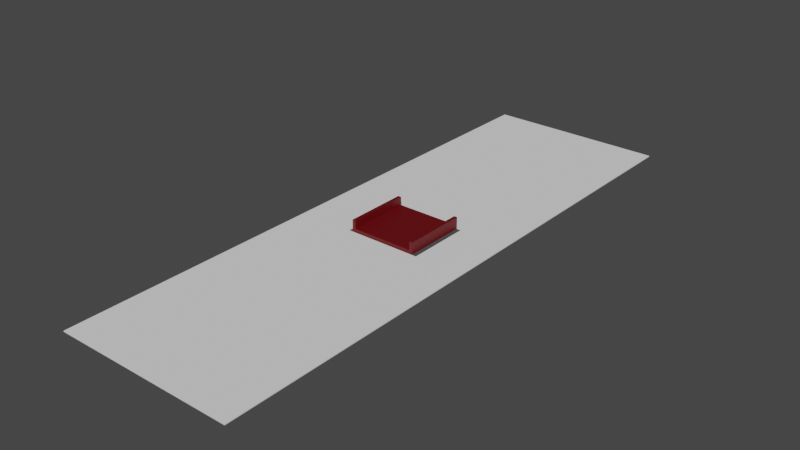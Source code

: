 # Source: rchivos_extra_ascensor.blend  (saved by Blender 3.0.42; exported with 4.5.12 LTS)
import bpy
from mathutils import Matrix  # noqa: F401  (used for matrix-valued properties, if any)

bpy.ops.wm.read_factory_settings(use_empty=True)
scene = bpy.context.scene
scene.name = 'Scene'

# ---- collections
col_collection = bpy.data.collections.new('Collection'); scene.collection.children.link(col_collection)

# ---- materials (node trees are filled in below, after node groups)
mat_material_014 = bpy.data.materials.new('Material.014')

# ---- material node trees
mat_material_014.use_nodes = True; mat_material_014.node_tree.nodes.clear()
_N = mat_material_014.node_tree.nodes; _L = mat_material_014.node_tree.links
n0 = _N.new('ShaderNodeBsdfPrincipled'); n0.name = 'Principled BSDF'; n0.location = (10, 300)
n0.distribution = 'GGX'
n0.subsurface_method = 'RANDOM_WALK_SKIN'
n0.inputs[0].default_value = (0.1287, 0.0, 0.002118, 1.0)
n0.inputs[3].default_value = 1.45
n0.inputs[27].default_value = (0.0, 0.0, 0.0, 1.0)
n0.inputs[28].default_value = 1.0
n1 = _N.new('ShaderNodeOutputMaterial'); n1.name = 'Material Output'; n1.location = (300, 300)
_L.new(n0.outputs[0], n1.inputs[0])
n1.is_active_output = True

# ---- world
world_world = bpy.data.worlds.new('World'); scene.world = world_world
world_world.use_nodes = True; world_world.node_tree.nodes.clear()
_N = world_world.node_tree.nodes; _L = world_world.node_tree.links
n0 = _N.new('ShaderNodeOutputWorld'); n0.name = 'World Output'; n0.location = (300, 300)
n1 = _N.new('ShaderNodeBackground'); n1.name = 'Background'; n1.location = (10, 300)
n1.inputs[0].default_value = (0.05088, 0.05088, 0.05088, 1.0)
_L.new(n1.outputs[0], n0.inputs[0])
n0.is_active_output = True
world_world.color = (0.05088, 0.05088, 0.05088)
world_world.use_sun_shadow = False
world_world.sun_shadow_jitter_overblur = 0.0

# ---- meshes
me_cube_017 = bpy.data.meshes.new('Cube.017')
me_cube_017.from_pydata([(-1.0, -1.0, -1.0), (-1.0, -1.0, 1.0), (-1.0, 1.0, -1.0), (-1.0, 1.0, 1.0), (1.0, -1.0, -1.0), (1.0, -1.0, 1.0), (1.0, 1.0, -1.0), (1.0, 1.0, 1.0), (-1.0, 0.7901, -1.0), (-1.0, 0.5679, -1.0), (-1.0, 0.3457, -1.0), (-1.0, 0.1235, -1.0), (-1.0, -0.09877, -1.0), (-1.0, -0.321, -1.0), (-1.0, -0.5432, -1.0), (-1.0, -0.7654, -1.0), (-1.0, -0.7654, 1.0), (-1.0, -0.5432, 1.0), (-1.0, -0.321, 1.0), (-1.0, -0.09877, 1.0), (-1.0, 0.1235, 1.0), (-1.0, 0.3457, 1.0), (-1.0, 0.5679, 1.0), (-1.0, 0.7901, 1.0), (1.0, -0.7654, -1.0), (1.0, -0.5432, -1.0), (1.0, -0.321, -1.0), (1.0, -0.09877, -1.0), (1.0, 0.1235, -1.0), (1.0, 0.3457, -1.0), (1.0, 0.5679, -1.0), (1.0, 0.7901, -1.0), (1.0, 0.7901, 1.0), (1.0, 0.5679, 1.0), (1.0, 0.3457, 1.0), (1.0, 0.1235, 1.0), (1.0, -0.09877, 1.0), (1.0, -0.321, 1.0), (1.0, -0.5432, 1.0), (1.0, -0.7654, 1.0), (0.7463, 1.0, -1.0), (0.4606, 1.0, -1.0), (0.1749, 1.0, -1.0), (-0.1108, 1.0, -1.0), (-0.3965, 1.0, -1.0), (-0.6822, 1.0, -1.0), (-0.6822, 1.0, 1.0), (-0.3965, 1.0, 1.0), (-0.1108, 1.0, 1.0), (0.1749, 1.0, 1.0), (0.4606, 1.0, 1.0), (0.7463, 1.0, 1.0), (-0.6822, -1.0, -1.0), (-0.3965, -1.0, -1.0), (-0.1108, -1.0, -1.0), (0.1749, -1.0, -1.0), (0.4606, -1.0, -1.0), (0.7463, -1.0, -1.0), (0.7463, -1.0, 1.0), (0.4606, -1.0, 1.0), (0.1749, -1.0, 1.0), (-0.1108, -1.0, 1.0), (-0.3965, -1.0, 1.0), (-0.6822, -1.0, 1.0), (-0.6822, 0.7901, 1.0), (-0.3965, 0.7901, 1.0), (-0.1108, 0.7901, 1.0), (0.1749, 0.7901, 1.0), (0.4606, 0.7901, 1.0), (0.7463, 0.7901, 1.0), (-0.6822, 0.5679, 1.0), (-0.3965, 0.5679, 1.0), (-0.1108, 0.5679, 1.0), (0.1749, 0.5679, 1.0), (0.4606, 0.5679, 1.0), (0.7463, 0.5679, 1.0), (-0.6822, 0.3457, 1.0), (-0.3965, 0.3457, 1.0), (-0.1108, 0.3457, 1.0), (0.1749, 0.3457, 1.0), (0.4606, 0.3457, 1.0), (0.7463, 0.3457, 1.0), (-0.6822, 0.1235, 1.0), (-0.3965, 0.1235, 1.0), (-0.1108, 0.1235, 1.0), (0.1749, 0.1235, 1.0), (0.4606, 0.1235, 1.0), (0.7463, 0.1235, 1.0), (-0.6822, -0.09877, 1.0), (-0.3965, -0.09877, 1.0), (-0.1108, -0.09877, 1.0), (0.1749, -0.09877, 1.0), (0.4606, -0.09877, 1.0), (0.7463, -0.09877, 1.0), (-0.6822, -0.321, 1.0), (-0.3965, -0.321, 1.0), (-0.1108, -0.321, 1.0), (0.1749, -0.321, 1.0), (0.4606, -0.321, 1.0), (0.7463, -0.321, 1.0), (-0.6822, -0.5432, 1.0), (-0.3965, -0.5432, 1.0), (-0.1108, -0.5432, 1.0), (0.1749, -0.5432, 1.0), (0.4606, -0.5432, 1.0), (0.7463, -0.5432, 1.0), (-0.6822, -0.7654, 1.0), (-0.3965, -0.7654, 1.0), (-0.1108, -0.7654, 1.0), (0.1749, -0.7654, 1.0), (0.4606, -0.7654, 1.0), (0.7463, -0.7654, 1.0), (0.7463, 0.7901, -1.0), (0.4606, 0.7901, -1.0), (0.1749, 0.7901, -1.0), (-0.1108, 0.7901, -1.0), (-0.3965, 0.7901, -1.0), (-0.6822, 0.7901, -1.0), (0.7463, 0.5679, -1.0), (0.4606, 0.5679, -1.0), (0.1749, 0.5679, -1.0), (-0.1108, 0.5679, -1.0), (-0.3965, 0.5679, -1.0), (-0.6822, 0.5679, -1.0), (0.7463, 0.3457, -1.0), (0.4606, 0.3457, -1.0), (0.1749, 0.3457, -1.0), (-0.1108, 0.3457, -1.0), (-0.3965, 0.3457, -1.0), (-0.6822, 0.3457, -1.0), (0.7463, 0.1235, -1.0), (0.4606, 0.1235, -1.0), (0.1749, 0.1235, -1.0), (-0.1108, 0.1235, -1.0), (-0.3965, 0.1235, -1.0), (-0.6822, 0.1235, -1.0), (0.7463, -0.09877, -1.0), (0.4606, -0.09877, -1.0), (0.1749, -0.09877, -1.0), (-0.1108, -0.09877, -1.0), (-0.3965, -0.09877, -1.0), (-0.6822, -0.09877, -1.0), (0.7463, -0.321, -1.0), (0.4606, -0.321, -1.0), (0.1749, -0.321, -1.0), (-0.1108, -0.321, -1.0), (-0.3965, -0.321, -1.0), (-0.6822, -0.321, -1.0), (0.7463, -0.5432, -1.0), (0.4606, -0.5432, -1.0), (0.1749, -0.5432, -1.0), (-0.1108, -0.5432, -1.0), (-0.3965, -0.5432, -1.0), (-0.6822, -0.5432, -1.0), (0.7463, -0.7654, -1.0), (0.4606, -0.7654, -1.0), (0.1749, -0.7654, -1.0), (-0.1108, -0.7654, -1.0), (-0.3965, -0.7654, -1.0), (-0.6822, -0.7654, -1.0), (0.4606, 0.1235, 0.9275), (0.1749, 0.1235, 0.9275), (-0.1108, 0.1235, 0.9275), (-0.3965, 0.1235, 0.9275), (0.4606, -0.09877, 0.9275), (0.1749, -0.09877, 0.9275), (-0.1108, -0.09877, 0.9275), (-0.3965, -0.09877, 0.9275)], [], [(8, 23, 3, 2), (40, 51, 7, 6), (24, 39, 5, 4), (52, 63, 1, 0), (154, 24, 4, 57), (106, 16, 1, 63), (46, 3, 23, 64), (64, 23, 22, 70), (70, 22, 21, 76), (76, 21, 20, 82), (82, 20, 19, 88), (88, 19, 18, 94), (94, 18, 17, 100), (100, 17, 16, 106), (40, 6, 31, 112), (112, 31, 30, 118), (118, 30, 29, 124), (124, 29, 28, 130), (130, 28, 27, 136), (136, 27, 26, 142), (142, 26, 25, 148), (148, 25, 24, 154), (6, 7, 32, 31), (31, 32, 33, 30), (30, 33, 34, 29), (29, 34, 35, 28), (28, 35, 36, 27), (27, 36, 37, 26), (26, 37, 38, 25), (25, 38, 39, 24), (0, 1, 16, 15), (15, 16, 17, 14), (14, 17, 18, 13), (13, 18, 19, 12), (12, 19, 20, 11), (11, 20, 21, 10), (10, 21, 22, 9), (9, 22, 23, 8), (14, 153, 159, 15), (153, 152, 158, 159), (152, 151, 157, 158), (151, 150, 156, 157), (150, 149, 155, 156), (149, 148, 154, 155), (13, 147, 153, 14), (147, 146, 152, 153), (146, 145, 151, 152), (145, 144, 150, 151), (144, 143, 149, 150), (143, 142, 148, 149), (12, 141, 147, 13), (141, 140, 146, 147), (140, 139, 145, 146), (139, 138, 144, 145), (138, 137, 143, 144), (137, 136, 142, 143), (11, 135, 141, 12), (135, 134, 140, 141), (131, 130, 136, 137), (10, 129, 135, 11), (129, 128, 134, 135), (128, 127, 133, 134), (127, 126, 132, 133), (126, 125, 131, 132), (125, 124, 130, 131), (9, 123, 129, 10), (123, 122, 128, 129), (122, 121, 127, 128), (121, 120, 126, 127), (120, 119, 125, 126), (119, 118, 124, 125), (8, 117, 123, 9), (117, 116, 122, 123), (116, 115, 121, 122), (115, 114, 120, 121), (114, 113, 119, 120), (113, 112, 118, 119), (2, 45, 117, 8), (45, 44, 116, 117), (44, 43, 115, 116), (43, 42, 114, 115), (42, 41, 113, 114), (41, 40, 112, 113), (38, 105, 111, 39), (105, 104, 110, 111), (104, 103, 109, 110), (103, 102, 108, 109), (102, 101, 107, 108), (101, 100, 106, 107), (37, 99, 105, 38), (99, 98, 104, 105), (98, 97, 103, 104), (97, 96, 102, 103), (96, 95, 101, 102), (95, 94, 100, 101), (36, 93, 99, 37), (93, 92, 98, 99), (92, 91, 97, 98), (91, 90, 96, 97), (90, 89, 95, 96), (89, 88, 94, 95), (35, 87, 93, 36), (87, 86, 92, 93), (83, 82, 88, 89), (34, 81, 87, 35), (81, 80, 86, 87), (80, 79, 85, 86), (79, 78, 84, 85), (78, 77, 83, 84), (77, 76, 82, 83), (33, 75, 81, 34), (75, 74, 80, 81), (74, 73, 79, 80), (73, 72, 78, 79), (72, 71, 77, 78), (71, 70, 76, 77), (32, 69, 75, 33), (69, 68, 74, 75), (68, 67, 73, 74), (67, 66, 72, 73), (66, 65, 71, 72), (65, 64, 70, 71), (7, 51, 69, 32), (51, 50, 68, 69), (50, 49, 67, 68), (49, 48, 66, 67), (48, 47, 65, 66), (47, 46, 64, 65), (39, 111, 58, 5), (111, 110, 59, 58), (110, 109, 60, 59), (109, 108, 61, 60), (108, 107, 62, 61), (107, 106, 63, 62), (15, 159, 52, 0), (159, 158, 53, 52), (158, 157, 54, 53), (157, 156, 55, 54), (156, 155, 56, 55), (155, 154, 57, 56), (4, 5, 58, 57), (57, 58, 59, 56), (56, 59, 60, 55), (55, 60, 61, 54), (54, 61, 62, 53), (53, 62, 63, 52), (2, 3, 46, 45), (45, 46, 47, 44), (44, 47, 48, 43), (43, 48, 49, 42), (42, 49, 50, 41), (41, 50, 51, 40), (131, 137, 164, 160), (134, 133, 162, 163), (132, 131, 160, 161), (138, 139, 166, 165), (140, 134, 163, 167), (133, 132, 161, 162), (139, 140, 167, 166), (137, 138, 165, 164)])
_uv = me_cube_017.uv_layers.new(name='UVMap')
_uv.uv.foreach_set('vector', [0.375, 0.2238, 0.625, 0.2238, 0.625, 0.25, 0.375, 0.25, 0.375, 0.4683, 0.625, 0.4683, 0.625, 0.5, 0.375, 0.5, 0.375, 0.7207, 0.625, 0.7207, 0.625, 0.75, 0.375, 0.75, 0.375, 0.9603, 0.625, 0.9603, 0.625, 1.0, 0.375, 1.0, 0.3433, 0.7207, 0.375, 0.7207, 0.375, 0.75, 0.3433, 0.75, 0.8353, 0.7207, 0.875, 0.7207, 0.875, 0.75, 0.8353, 0.75, 0.8353, 0.5, 0.875, 0.5, 0.875, 0.5262, 0.8353, 0.5262, 0.8353, 0.5262, 0.875, 0.5262, 0.875, 0.554, 0.8353, 0.554, 0.8353, 0.554, 0.875, 0.554, 0.875, 0.5818, 0.8353, 0.5818, 0.8353, 0.5818, 0.875, 0.5818, 0.875, 0.6096, 0.8353, 0.6096, 0.8353, 0.6096, 0.875, 0.6096, 0.875, 0.6373, 0.8353, 0.6373, 0.8353, 0.6373, 0.875, 0.6373, 0.875, 0.6651, 0.8353, 0.6651, 0.8353, 0.6651, 0.875, 0.6651, 0.875, 0.6929, 0.8353, 0.6929, 0.8353, 0.6929, 0.875, 0.6929, 0.875, 0.7207, 0.8353, 0.7207, 0.3433, 0.5, 0.375, 0.5, 0.375, 0.5262, 0.3433, 0.5262, 0.3433, 0.5262, 0.375, 0.5262, 0.375, 0.554, 0.3433, 0.554, 0.3433, 0.554, 0.375, 0.554, 0.375, 0.5818, 0.3433, 0.5818, 0.3433, 0.5818, 0.375, 0.5818, 0.375, 0.6096, 0.3433, 0.6096, 0.3433, 0.6096, 0.375, 0.6096, 0.375, 0.6373, 0.3433, 0.6373, 0.3433, 0.6373, 0.375, 0.6373, 0.375, 0.6651, 0.3433, 0.6651, 0.3433, 0.6651, 0.375, 0.6651, 0.375, 0.6929, 0.3433, 0.6929, 0.3433, 0.6929, 0.375, 0.6929, 0.375, 0.7207, 0.3433, 0.7207, 0.375, 0.5, 0.625, 0.5, 0.625, 0.5262, 0.375, 0.5262, 0.375, 0.5262, 0.625, 0.5262, 0.625, 0.554, 0.375, 0.554, 0.375, 0.554, 0.625, 0.554, 0.625, 0.5818, 0.375, 0.5818, 0.375, 0.5818, 0.625, 0.5818, 0.625, 0.6096, 0.375, 0.6096, 0.375, 0.6096, 0.625, 0.6096, 0.625, 0.6373, 0.375, 0.6373, 0.375, 0.6373, 0.625, 0.6373, 0.625, 0.6651, 0.375, 0.6651, 0.375, 0.6651, 0.625, 0.6651, 0.625, 0.6929, 0.375, 0.6929, 0.375, 0.6929, 0.625, 0.6929, 0.625, 0.7207, 0.375, 0.7207, 0.375, 0.0, 0.625, 0.0, 0.625, 0.02932, 0.375, 0.02932, 0.375, 0.02932, 0.625, 0.02932, 0.625, 0.0571, 0.375, 0.0571, 0.375, 0.0571, 0.625, 0.0571, 0.625, 0.08488, 0.375, 0.08488, 0.375, 0.08488, 0.625, 0.08488, 0.625, 0.1127, 0.375, 0.1127, 0.375, 0.1127, 0.625, 0.1127, 0.625, 0.1404, 0.375, 0.1404, 0.375, 0.1404, 0.625, 0.1404, 0.625, 0.1682, 0.375, 0.1682, 0.375, 0.1682, 0.625, 0.1682, 0.625, 0.196, 0.375, 0.196, 0.375, 0.196, 0.625, 0.196, 0.625, 0.2238, 0.375, 0.2238, 0.125, 0.6929, 0.1647, 0.6929, 0.1647, 0.7207, 0.125, 0.7207, 0.1647, 0.6929, 0.2004, 0.6929, 0.2004, 0.7207, 0.1647, 0.7207, 0.2004, 0.6929, 0.2361, 0.6929, 0.2361, 0.7207, 0.2004, 0.7207, 0.2361, 0.6929, 0.2719, 0.6929, 0.2719, 0.7207, 0.2361, 0.7207, 0.2719, 0.6929, 0.3076, 0.6929, 0.3076, 0.7207, 0.2719, 0.7207, 0.3076, 0.6929, 0.3433, 0.6929, 0.3433, 0.7207, 0.3076, 0.7207, 0.125, 0.6651, 0.1647, 0.6651, 0.1647, 0.6929, 0.125, 0.6929, 0.1647, 0.6651, 0.2004, 0.6651, 0.2004, 0.6929, 0.1647, 0.6929, 0.2004, 0.6651, 0.2361, 0.6651, 0.2361, 0.6929, 0.2004, 0.6929, 0.2361, 0.6651, 0.2719, 0.6651, 0.2719, 0.6929, 0.2361, 0.6929, 0.2719, 0.6651, 0.3076, 0.6651, 0.3076, 0.6929, 0.2719, 0.6929, 0.3076, 0.6651, 0.3433, 0.6651, 0.3433, 0.6929, 0.3076, 0.6929, 0.125, 0.6373, 0.1647, 0.6373, 0.1647, 0.6651, 0.125, 0.6651, 0.1647, 0.6373, 0.2004, 0.6373, 0.2004, 0.6651, 0.1647, 0.6651, 0.2004, 0.6373, 0.2361, 0.6373, 0.2361, 0.6651, 0.2004, 0.6651, 0.2361, 0.6373, 0.2719, 0.6373, 0.2719, 0.6651, 0.2361, 0.6651, 0.2719, 0.6373, 0.3076, 0.6373, 0.3076, 0.6651, 0.2719, 0.6651, 0.3076, 0.6373, 0.3433, 0.6373, 0.3433, 0.6651, 0.3076, 0.6651, 0.125, 0.6096, 0.1647, 0.6096, 0.1647, 0.6373, 0.125, 0.6373, 0.1647, 0.6096, 0.2004, 0.6096, 0.2004, 0.6373, 0.1647, 0.6373, 0.3076, 0.6096, 0.3433, 0.6096, 0.3433, 0.6373, 0.3076, 0.6373, 0.125, 0.5818, 0.1647, 0.5818, 0.1647, 0.6096, 0.125, 0.6096, 0.1647, 0.5818, 0.2004, 0.5818, 0.2004, 0.6096, 0.1647, 0.6096, 0.2004, 0.5818, 0.2361, 0.5818, 0.2361, 0.6096, 0.2004, 0.6096, 0.2361, 0.5818, 0.2719, 0.5818, 0.2719, 0.6096, 0.2361, 0.6096, 0.2719, 0.5818, 0.3076, 0.5818, 0.3076, 0.6096, 0.2719, 0.6096, 0.3076, 0.5818, 0.3433, 0.5818, 0.3433, 0.6096, 0.3076, 0.6096, 0.125, 0.554, 0.1647, 0.554, 0.1647, 0.5818, 0.125, 0.5818, 0.1647, 0.554, 0.2004, 0.554, 0.2004, 0.5818, 0.1647, 0.5818, 0.2004, 0.554, 0.2361, 0.554, 0.2361, 0.5818, 0.2004, 0.5818, 0.2361, 0.554, 0.2719, 0.554, 0.2719, 0.5818, 0.2361, 0.5818, 0.2719, 0.554, 0.3076, 0.554, 0.3076, 0.5818, 0.2719, 0.5818, 0.3076, 0.554, 0.3433, 0.554, 0.3433, 0.5818, 0.3076, 0.5818, 0.125, 0.5262, 0.1647, 0.5262, 0.1647, 0.554, 0.125, 0.554, 0.1647, 0.5262, 0.2004, 0.5262, 0.2004, 0.554, 0.1647, 0.554, 0.2004, 0.5262, 0.2361, 0.5262, 0.2361, 0.554, 0.2004, 0.554, 0.2361, 0.5262, 0.2719, 0.5262, 0.2719, 0.554, 0.2361, 0.554, 0.2719, 0.5262, 0.3076, 0.5262, 0.3076, 0.554, 0.2719, 0.554, 0.3076, 0.5262, 0.3433, 0.5262, 0.3433, 0.554, 0.3076, 0.554, 0.125, 0.5, 0.1647, 0.5, 0.1647, 0.5262, 0.125, 0.5262, 0.1647, 0.5, 0.2004, 0.5, 0.2004, 0.5262, 0.1647, 0.5262, 0.2004, 0.5, 0.2361, 0.5, 0.2361, 0.5262, 0.2004, 0.5262, 0.2361, 0.5, 0.2719, 0.5, 0.2719, 0.5262, 0.2361, 0.5262, 0.2719, 0.5, 0.3076, 0.5, 0.3076, 0.5262, 0.2719, 0.5262, 0.3076, 0.5, 0.3433, 0.5, 0.3433, 0.5262, 0.3076, 0.5262, 0.625, 0.6929, 0.6567, 0.6929, 0.6567, 0.7207, 0.625, 0.7207, 0.6567, 0.6929, 0.6924, 0.6929, 0.6924, 0.7207, 0.6567, 0.7207, 0.6924, 0.6929, 0.7281, 0.6929, 0.7281, 0.7207, 0.6924, 0.7207, 0.7281, 0.6929, 0.7639, 0.6929, 0.7639, 0.7207, 0.7281, 0.7207, 0.7639, 0.6929, 0.7996, 0.6929, 0.7996, 0.7207, 0.7639, 0.7207, 0.7996, 0.6929, 0.8353, 0.6929, 0.8353, 0.7207, 0.7996, 0.7207, 0.625, 0.6651, 0.6567, 0.6651, 0.6567, 0.6929, 0.625, 0.6929, 0.6567, 0.6651, 0.6924, 0.6651, 0.6924, 0.6929, 0.6567, 0.6929, 0.6924, 0.6651, 0.7281, 0.6651, 0.7281, 0.6929, 0.6924, 0.6929, 0.7281, 0.6651, 0.7639, 0.6651, 0.7639, 0.6929, 0.7281, 0.6929, 0.7639, 0.6651, 0.7996, 0.6651, 0.7996, 0.6929, 0.7639, 0.6929, 0.7996, 0.6651, 0.8353, 0.6651, 0.8353, 0.6929, 0.7996, 0.6929, 0.625, 0.6373, 0.6567, 0.6373, 0.6567, 0.6651, 0.625, 0.6651, 0.6567, 0.6373, 0.6924, 0.6373, 0.6924, 0.6651, 0.6567, 0.6651, 0.6924, 0.6373, 0.7281, 0.6373, 0.7281, 0.6651, 0.6924, 0.6651, 0.7281, 0.6373, 0.7639, 0.6373, 0.7639, 0.6651, 0.7281, 0.6651, 0.7639, 0.6373, 0.7996, 0.6373, 0.7996, 0.6651, 0.7639, 0.6651, 0.7996, 0.6373, 0.8353, 0.6373, 0.8353, 0.6651, 0.7996, 0.6651, 0.625, 0.6096, 0.6567, 0.6096, 0.6567, 0.6373, 0.625, 0.6373, 0.6567, 0.6096, 0.6924, 0.6096, 0.6924, 0.6373, 0.6567, 0.6373, 0.7996, 0.6096, 0.8353, 0.6096, 0.8353, 0.6373, 0.7996, 0.6373, 0.625, 0.5818, 0.6567, 0.5818, 0.6567, 0.6096, 0.625, 0.6096, 0.6567, 0.5818, 0.6924, 0.5818, 0.6924, 0.6096, 0.6567, 0.6096, 0.6924, 0.5818, 0.7281, 0.5818, 0.7281, 0.6096, 0.6924, 0.6096, 0.7281, 0.5818, 0.7639, 0.5818, 0.7639, 0.6096, 0.7281, 0.6096, 0.7639, 0.5818, 0.7996, 0.5818, 0.7996, 0.6096, 0.7639, 0.6096, 0.7996, 0.5818, 0.8353, 0.5818, 0.8353, 0.6096, 0.7996, 0.6096, 0.625, 0.554, 0.6567, 0.554, 0.6567, 0.5818, 0.625, 0.5818, 0.6567, 0.554, 0.6924, 0.554, 0.6924, 0.5818, 0.6567, 0.5818, 0.6924, 0.554, 0.7281, 0.554, 0.7281, 0.5818, 0.6924, 0.5818, 0.7281, 0.554, 0.7639, 0.554, 0.7639, 0.5818, 0.7281, 0.5818, 0.7639, 0.554, 0.7996, 0.554, 0.7996, 0.5818, 0.7639, 0.5818, 0.7996, 0.554, 0.8353, 0.554, 0.8353, 0.5818, 0.7996, 0.5818, 0.625, 0.5262, 0.6567, 0.5262, 0.6567, 0.554, 0.625, 0.554, 0.6567, 0.5262, 0.6924, 0.5262, 0.6924, 0.554, 0.6567, 0.554, 0.6924, 0.5262, 0.7281, 0.5262, 0.7281, 0.554, 0.6924, 0.554, 0.7281, 0.5262, 0.7639, 0.5262, 0.7639, 0.554, 0.7281, 0.554, 0.7639, 0.5262, 0.7996, 0.5262, 0.7996, 0.554, 0.7639, 0.554, 0.7996, 0.5262, 0.8353, 0.5262, 0.8353, 0.554, 0.7996, 0.554, 0.625, 0.5, 0.6567, 0.5, 0.6567, 0.5262, 0.625, 0.5262, 0.6567, 0.5, 0.6924, 0.5, 0.6924, 0.5262, 0.6567, 0.5262, 0.6924, 0.5, 0.7281, 0.5, 0.7281, 0.5262, 0.6924, 0.5262, 0.7281, 0.5, 0.7639, 0.5, 0.7639, 0.5262, 0.7281, 0.5262, 0.7639, 0.5, 0.7996, 0.5, 0.7996, 0.5262, 0.7639, 0.5262, 0.7996, 0.5, 0.8353, 0.5, 0.8353, 0.5262, 0.7996, 0.5262, 0.625, 0.7207, 0.6567, 0.7207, 0.6567, 0.75, 0.625, 0.75, 0.6567, 0.7207, 0.6924, 0.7207, 0.6924, 0.75, 0.6567, 0.75, 0.6924, 0.7207, 0.7281, 0.7207, 0.7281, 0.75, 0.6924, 0.75, 0.7281, 0.7207, 0.7639, 0.7207, 0.7639, 0.75, 0.7281, 0.75, 0.7639, 0.7207, 0.7996, 0.7207, 0.7996, 0.75, 0.7639, 0.75, 0.7996, 0.7207, 0.8353, 0.7207, 0.8353, 0.75, 0.7996, 0.75, 0.125, 0.7207, 0.1647, 0.7207, 0.1647, 0.75, 0.125, 0.75, 0.1647, 0.7207, 0.2004, 0.7207, 0.2004, 0.75, 0.1647, 0.75, 0.2004, 0.7207, 0.2361, 0.7207, 0.2361, 0.75, 0.2004, 0.75, 0.2361, 0.7207, 0.2719, 0.7207, 0.2719, 0.75, 0.2361, 0.75, 0.2719, 0.7207, 0.3076, 0.7207, 0.3076, 0.75, 0.2719, 0.75, 0.3076, 0.7207, 0.3433, 0.7207, 0.3433, 0.75, 0.3076, 0.75, 0.375, 0.75, 0.625, 0.75, 0.625, 0.7817, 0.375, 0.7817, 0.375, 0.7817, 0.625, 0.7817, 0.625, 0.8174, 0.375, 0.8174, 0.375, 0.8174, 0.625, 0.8174, 0.625, 0.8531, 0.375, 0.8531, 0.375, 0.8531, 0.625, 0.8531, 0.625, 0.8889, 0.375, 0.8889, 0.375, 0.8889, 0.625, 0.8889, 0.625, 0.9246, 0.375, 0.9246, 0.375, 0.9246, 0.625, 0.9246, 0.625, 0.9603, 0.375, 0.9603, 0.375, 0.25, 0.625, 0.25, 0.625, 0.2897, 0.375, 0.2897, 0.375, 0.2897, 0.625, 0.2897, 0.625, 0.3254, 0.375, 0.3254, 0.375, 0.3254, 0.625, 0.3254, 0.625, 0.3611, 0.375, 0.3611, 0.375, 0.3611, 0.625, 0.3611, 0.625, 0.3969, 0.375, 0.3969, 0.375, 0.3969, 0.625, 0.3969, 0.625, 0.4326, 0.375, 0.4326, 0.375, 0.4326, 0.625, 0.4326, 0.625, 0.4683, 0.375, 0.4683, 0.3076, 0.6096, 0.3076, 0.6373, 0.3076, 0.6373, 0.3076, 0.6096, 0.2004, 0.6096, 0.2361, 0.6096, 0.2361, 0.6096, 0.2004, 0.6096, 0.2719, 0.6096, 0.3076, 0.6096, 0.3076, 0.6096, 0.2719, 0.6096, 0.2719, 0.6373, 0.2361, 0.6373, 0.2361, 0.6373, 0.2719, 0.6373, 0.2004, 0.6373, 0.2004, 0.6096, 0.2004, 0.6096, 0.2004, 0.6373, 0.2361, 0.6096, 0.2719, 0.6096, 0.2719, 0.6096, 0.2361, 0.6096, 0.2361, 0.6373, 0.2004, 0.6373, 0.2004, 0.6373, 0.2361, 0.6373, 0.3076, 0.6373, 0.2719, 0.6373, 0.2719, 0.6373, 0.3076, 0.6373])
me_cube_017.use_remesh_fix_poles = True
me_cube_017.use_remesh_preserve_attributes = False
me_cube_017.update()
me_cube_010 = bpy.data.meshes.new('Cube.010')
me_cube_010.from_pydata([(-1.0, -1.0, -1.0), (-1.0, -1.0, 1.0), (-1.0, 1.0, -1.0), (-1.0, 1.0, 1.0), (1.0, -1.0, -1.0), (1.0, -1.0, 1.0), (1.0, 1.0, -1.0), (1.0, 1.0, 1.0), (-0.9, 1.0, -1.0), (-0.9, 1.0, 1.0), (-0.9, -1.0, -1.0), (-0.9, -1.0, 1.0), (0.905, 1.0, 1.0), (0.905, -1.0, -1.0), (0.905, 1.0, -1.0), (0.905, -1.0, 1.0), (-1.0, -1.0, 5.962), (-1.0, 1.0, 5.962), (0.905, 1.0, 5.962), (1.0, 1.0, 5.962), (1.0, -1.0, 5.962), (-0.9, -1.0, 5.962), (-0.9, 1.0, 5.962), (0.905, -1.0, 5.962)], [], [(0, 1, 3, 2), (14, 12, 7, 6), (6, 7, 5, 4), (10, 11, 1, 0), (14, 6, 4, 13), (3, 1, 16, 17), (12, 9, 11, 15), (2, 8, 10, 0), (13, 15, 11, 10), (2, 3, 9, 8), (4, 5, 15, 13), (9, 3, 17, 22), (8, 14, 13, 10), (8, 9, 12, 14), (22, 17, 16, 21), (19, 18, 23, 20), (1, 11, 21, 16), (11, 9, 22, 21), (7, 12, 18, 19), (12, 15, 23, 18), (15, 5, 20, 23), (5, 7, 19, 20)])
_uv = me_cube_010.uv_layers.new(name='UVMap')
_uv.uv.foreach_set('vector', [0.375, 0.0, 0.625, 0.0, 0.625, 0.25, 0.375, 0.25, 0.375, 0.4881, 0.625, 0.4881, 0.625, 0.5, 0.375, 0.5, 0.375, 0.5, 0.625, 0.5, 0.625, 0.75, 0.375, 0.75, 0.375, 0.9875, 0.625, 0.9875, 0.625, 1.0, 0.375, 1.0, 0.3631, 0.5, 0.375, 0.5, 0.375, 0.75, 0.3631, 0.75, 0.625, 0.25, 0.625, 0.0, 0.625, 0.0, 0.625, 0.25, 0.6369, 0.5, 0.8625, 0.5, 0.8625, 0.75, 0.6369, 0.75, 0.125, 0.5, 0.1375, 0.5, 0.1375, 0.75, 0.125, 0.75, 0.375, 0.7619, 0.625, 0.7619, 0.625, 0.9875, 0.375, 0.9875, 0.375, 0.25, 0.625, 0.25, 0.625, 0.2625, 0.375, 0.2625, 0.375, 0.75, 0.625, 0.75, 0.625, 0.7619, 0.375, 0.7619, 0.625, 0.2625, 0.625, 0.25, 0.625, 0.25, 0.625, 0.2625, 0.1375, 0.5, 0.3631, 0.5, 0.3631, 0.75, 0.1375, 0.75, 0.375, 0.2625, 0.625, 0.2625, 0.625, 0.4881, 0.375, 0.4881, 0.8625, 0.5, 0.875, 0.5, 0.875, 0.75, 0.8625, 0.75, 0.625, 0.5, 0.6369, 0.5, 0.6369, 0.75, 0.625, 0.75, 0.625, 1.0, 0.625, 0.9875, 0.625, 0.9875, 0.625, 1.0, 0.8625, 0.75, 0.8625, 0.5, 0.8625, 0.5, 0.8625, 0.75, 0.625, 0.5, 0.625, 0.4881, 0.625, 0.4881, 0.625, 0.5, 0.6369, 0.5, 0.6369, 0.75, 0.6369, 0.75, 0.6369, 0.5, 0.625, 0.7619, 0.625, 0.75, 0.625, 0.75, 0.625, 0.7619, 0.625, 0.75, 0.625, 0.5, 0.625, 0.5, 0.625, 0.75])
me_cube_010.materials.append(mat_material_014)
me_cube_010.use_remesh_fix_poles = True
me_cube_010.use_remesh_preserve_attributes = False
me_cube_010.update()

# ---- objects
ob_cube = bpy.data.objects.new('Cube', me_cube_017)
ob_base_asccensorv2 = bpy.data.objects.new('base_asccensorv2', me_cube_010)

# ---- transforms, parenting, visibility, modifiers, constraints
ob_cube.location = (0.8999, -0.3202, -0.01054)
ob_cube.scale = (3.927, 12.68, 0.02004)
ob_base_asccensorv2.location = (1.024, -0.1701, 0.08051)
ob_base_asccensorv2.scale = (1.487, 1.378, 0.07242)

# ---- collection membership
scene.collection.objects.link(ob_cube)
col_collection.objects.link(ob_base_asccensorv2)

# ---- scene / render settings (as saved in the file)
scene.frame_start = 1; scene.frame_end = 250; scene.frame_set(0)
scene.render.engine = 'CYCLES'
scene.cycles.sampling_pattern = 'TABULATED_SOBOL'
scene.cycles.use_light_tree = False
scene.view_settings.view_transform = 'Filmic'
bpy.context.view_layer.update()

# ---- added for rendering (the .blend has no active camera and no usable light): camera, sun
cam_auto = bpy.data.cameras.new('AutoCamera')
cam_auto.lens = 50.0
cam_auto.sensor_width = 36.0
cam_auto.clip_end = 1000.0
ob_auto_camera = bpy.data.objects.new('AutoCamera', cam_auto)
scene.collection.objects.link(ob_auto_camera)
ob_auto_camera.location = (25.4609, -29.7935, 19.8897)
ob_auto_camera.rotation_euler = (1.09748, -7.21219e-08, 0.694738)
scene.camera = ob_auto_camera
light_auto_sun = bpy.data.lights.new('AutoSun', 'SUN')
light_auto_sun.energy = 3.0
light_auto_sun.angle = 0.0523599
ob_auto_sun = bpy.data.objects.new('AutoSun', light_auto_sun)
scene.collection.objects.link(ob_auto_sun)
ob_auto_sun.rotation_euler = (0.872665, 0.174533, 0.523599)
bpy.context.view_layer.update()
